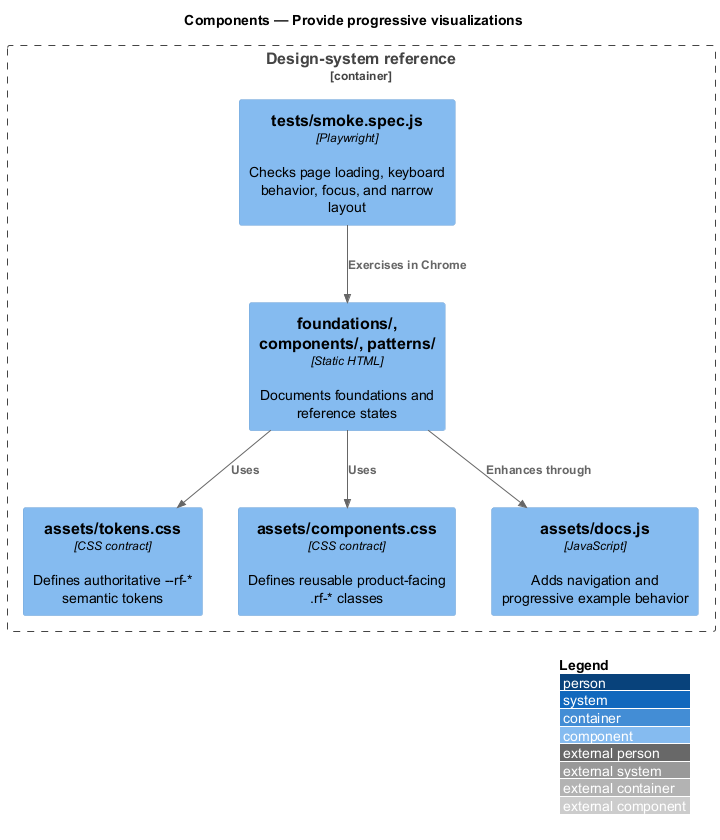

The diagram above was rendered by PlantUML. Its source (embedded in the PNG):
@startuml
!include <C4/C4_Component>
LAYOUT_WITH_LEGEND()
title Components — Provide progressive visualizations

Container_Boundary(reference, "Design-system reference") {
  Component(tokens, "assets/tokens.css", "CSS contract", "Defines authoritative --rf-* semantic tokens")
  Component(components, "assets/components.css", "CSS contract", "Defines reusable product-facing .rf-* classes")
  Component(pages, "foundations/, components/, patterns/", "Static HTML", "Documents foundations and reference states")
  Component(runtime, "assets/docs.js", "JavaScript", "Adds navigation and progressive example behavior")
  Component(tests, "tests/smoke.spec.js", "Playwright", "Checks page loading, keyboard behavior, focus, and narrow layout")
}

Rel(pages, tokens, "Uses")
Rel(pages, components, "Uses")
Rel(pages, runtime, "Enhances through")
Rel(tests, pages, "Exercises in Chrome")
@enduml